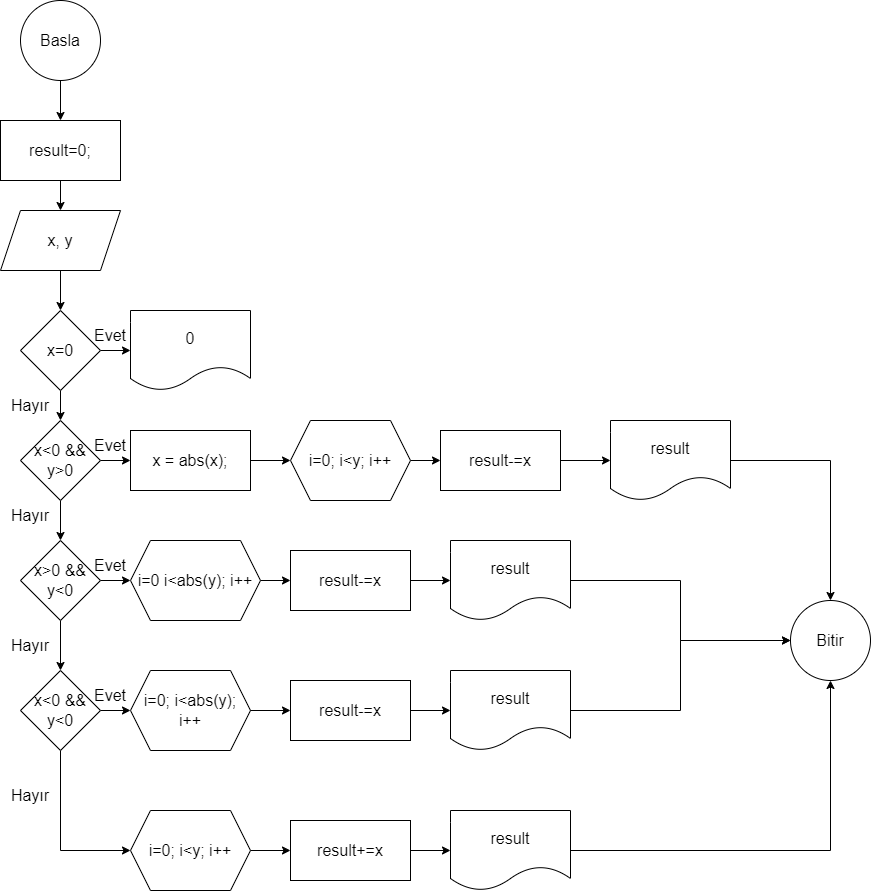

The diagram above was exported from draw.io. Its source (the exported page's mxGraphModel, read from the mxfile embedded in the PNG):
<mxGraphModel dx="880" dy="434" grid="1" gridSize="10" guides="1" tooltips="1" connect="1" arrows="1" fold="1" page="1" pageScale="1" pageWidth="827" pageHeight="1169" math="0" shadow="0">
  <root>
    <mxCell id="0" />
    <mxCell id="1" parent="0" />
    <mxCell id="6reFYyTDJyNqwcRjjfdm-2" value="" style="edgeStyle=orthogonalEdgeStyle;rounded=0;orthogonalLoop=1;jettySize=auto;html=1;fontSize=16;" parent="1" source="YAUAaTG_5YBYdszFAslY-1" target="6reFYyTDJyNqwcRjjfdm-1" edge="1">
      <mxGeometry relative="1" as="geometry" />
    </mxCell>
    <mxCell id="YAUAaTG_5YBYdszFAslY-1" value="&lt;font style=&quot;font-size: 16px;&quot;&gt;Basla&lt;/font&gt;" style="ellipse;whiteSpace=wrap;html=1;aspect=fixed;fontSize=16;" parent="1" vertex="1">
      <mxGeometry x="130" y="50" width="80" height="80" as="geometry" />
    </mxCell>
    <mxCell id="6reFYyTDJyNqwcRjjfdm-7" value="" style="edgeStyle=orthogonalEdgeStyle;rounded=0;orthogonalLoop=1;jettySize=auto;html=1;fontSize=16;" parent="1" source="YAUAaTG_5YBYdszFAslY-2" target="6reFYyTDJyNqwcRjjfdm-4" edge="1">
      <mxGeometry relative="1" as="geometry" />
    </mxCell>
    <mxCell id="YAUAaTG_5YBYdszFAslY-2" value="&lt;font style=&quot;font-size: 16px;&quot;&gt;x, y&lt;/font&gt;" style="shape=parallelogram;perimeter=parallelogramPerimeter;whiteSpace=wrap;html=1;fixedSize=1;fontSize=16;" parent="1" vertex="1">
      <mxGeometry x="110" y="260" width="120" height="60" as="geometry" />
    </mxCell>
    <mxCell id="YAUAaTG_5YBYdszFAslY-27" value="&lt;font style=&quot;font-size: 16px;&quot;&gt;Bitir&lt;/font&gt;" style="ellipse;whiteSpace=wrap;html=1;aspect=fixed;fontSize=16;" parent="1" vertex="1">
      <mxGeometry x="900" y="650" width="80" height="80" as="geometry" />
    </mxCell>
    <mxCell id="6reFYyTDJyNqwcRjjfdm-3" value="" style="edgeStyle=orthogonalEdgeStyle;rounded=0;orthogonalLoop=1;jettySize=auto;html=1;fontSize=16;" parent="1" source="6reFYyTDJyNqwcRjjfdm-1" target="YAUAaTG_5YBYdszFAslY-2" edge="1">
      <mxGeometry relative="1" as="geometry" />
    </mxCell>
    <mxCell id="6reFYyTDJyNqwcRjjfdm-1" value="result=0;" style="rounded=0;whiteSpace=wrap;html=1;fontSize=16;" parent="1" vertex="1">
      <mxGeometry x="110" y="170" width="120" height="60" as="geometry" />
    </mxCell>
    <mxCell id="6reFYyTDJyNqwcRjjfdm-6" value="" style="edgeStyle=orthogonalEdgeStyle;rounded=0;orthogonalLoop=1;jettySize=auto;html=1;fontSize=16;" parent="1" source="6reFYyTDJyNqwcRjjfdm-4" target="6reFYyTDJyNqwcRjjfdm-5" edge="1">
      <mxGeometry relative="1" as="geometry" />
    </mxCell>
    <mxCell id="6reFYyTDJyNqwcRjjfdm-11" value="" style="edgeStyle=orthogonalEdgeStyle;rounded=0;orthogonalLoop=1;jettySize=auto;html=1;fontSize=16;" parent="1" source="6reFYyTDJyNqwcRjjfdm-4" target="6reFYyTDJyNqwcRjjfdm-10" edge="1">
      <mxGeometry relative="1" as="geometry" />
    </mxCell>
    <mxCell id="6reFYyTDJyNqwcRjjfdm-4" value="x=0" style="rhombus;whiteSpace=wrap;html=1;fontSize=16;" parent="1" vertex="1">
      <mxGeometry x="130" y="360" width="80" height="80" as="geometry" />
    </mxCell>
    <mxCell id="6reFYyTDJyNqwcRjjfdm-5" value="0" style="shape=document;whiteSpace=wrap;html=1;boundedLbl=1;fontSize=16;" parent="1" vertex="1">
      <mxGeometry x="240" y="360" width="120" height="80" as="geometry" />
    </mxCell>
    <mxCell id="6reFYyTDJyNqwcRjjfdm-8" value="Evet" style="text;strokeColor=none;align=center;fillColor=none;html=1;verticalAlign=middle;whiteSpace=wrap;rounded=0;fontSize=16;" parent="1" vertex="1">
      <mxGeometry x="190" y="370" width="60" height="30" as="geometry" />
    </mxCell>
    <mxCell id="6reFYyTDJyNqwcRjjfdm-9" value="Hayır" style="text;strokeColor=none;align=center;fillColor=none;html=1;verticalAlign=middle;whiteSpace=wrap;rounded=0;fontSize=16;" parent="1" vertex="1">
      <mxGeometry x="110" y="440" width="60" height="30" as="geometry" />
    </mxCell>
    <mxCell id="6reFYyTDJyNqwcRjjfdm-13" value="" style="edgeStyle=orthogonalEdgeStyle;rounded=0;orthogonalLoop=1;jettySize=auto;html=1;fontSize=16;" parent="1" source="6reFYyTDJyNqwcRjjfdm-10" target="6reFYyTDJyNqwcRjjfdm-12" edge="1">
      <mxGeometry relative="1" as="geometry" />
    </mxCell>
    <mxCell id="6reFYyTDJyNqwcRjjfdm-22" value="" style="edgeStyle=orthogonalEdgeStyle;rounded=0;orthogonalLoop=1;jettySize=auto;html=1;fontSize=16;" parent="1" source="6reFYyTDJyNqwcRjjfdm-10" target="6reFYyTDJyNqwcRjjfdm-21" edge="1">
      <mxGeometry relative="1" as="geometry" />
    </mxCell>
    <mxCell id="6reFYyTDJyNqwcRjjfdm-10" value="x&amp;lt;0 &amp;amp;&amp;amp; y&amp;gt;0" style="rhombus;whiteSpace=wrap;html=1;fontSize=16;" parent="1" vertex="1">
      <mxGeometry x="130" y="470" width="80" height="80" as="geometry" />
    </mxCell>
    <mxCell id="6reFYyTDJyNqwcRjjfdm-15" value="" style="edgeStyle=orthogonalEdgeStyle;rounded=0;orthogonalLoop=1;jettySize=auto;html=1;fontSize=16;" parent="1" source="6reFYyTDJyNqwcRjjfdm-12" target="6reFYyTDJyNqwcRjjfdm-14" edge="1">
      <mxGeometry relative="1" as="geometry" />
    </mxCell>
    <mxCell id="6reFYyTDJyNqwcRjjfdm-12" value="x = abs(x);" style="whiteSpace=wrap;html=1;fontSize=16;" parent="1" vertex="1">
      <mxGeometry x="240" y="480" width="120" height="60" as="geometry" />
    </mxCell>
    <mxCell id="6reFYyTDJyNqwcRjjfdm-17" value="" style="edgeStyle=orthogonalEdgeStyle;rounded=0;orthogonalLoop=1;jettySize=auto;html=1;fontSize=16;" parent="1" source="6reFYyTDJyNqwcRjjfdm-14" target="6reFYyTDJyNqwcRjjfdm-16" edge="1">
      <mxGeometry relative="1" as="geometry" />
    </mxCell>
    <mxCell id="6reFYyTDJyNqwcRjjfdm-14" value="i=0; i&amp;lt;y; i++" style="shape=hexagon;perimeter=hexagonPerimeter2;whiteSpace=wrap;html=1;fixedSize=1;fontSize=16;" parent="1" vertex="1">
      <mxGeometry x="400" y="470" width="120" height="80" as="geometry" />
    </mxCell>
    <mxCell id="6reFYyTDJyNqwcRjjfdm-19" value="" style="edgeStyle=orthogonalEdgeStyle;rounded=0;orthogonalLoop=1;jettySize=auto;html=1;fontSize=16;" parent="1" source="6reFYyTDJyNqwcRjjfdm-16" target="6reFYyTDJyNqwcRjjfdm-18" edge="1">
      <mxGeometry relative="1" as="geometry" />
    </mxCell>
    <mxCell id="6reFYyTDJyNqwcRjjfdm-16" value="result-=x" style="whiteSpace=wrap;html=1;fontSize=16;" parent="1" vertex="1">
      <mxGeometry x="550" y="480" width="120" height="60" as="geometry" />
    </mxCell>
    <mxCell id="6reFYyTDJyNqwcRjjfdm-51" style="edgeStyle=orthogonalEdgeStyle;rounded=0;orthogonalLoop=1;jettySize=auto;html=1;fontSize=16;" parent="1" source="6reFYyTDJyNqwcRjjfdm-18" target="YAUAaTG_5YBYdszFAslY-27" edge="1">
      <mxGeometry relative="1" as="geometry" />
    </mxCell>
    <mxCell id="6reFYyTDJyNqwcRjjfdm-18" value="result" style="shape=document;whiteSpace=wrap;html=1;boundedLbl=1;fontSize=16;" parent="1" vertex="1">
      <mxGeometry x="720" y="470" width="120" height="80" as="geometry" />
    </mxCell>
    <mxCell id="6reFYyTDJyNqwcRjjfdm-20" value="Evet" style="text;strokeColor=none;align=center;fillColor=none;html=1;verticalAlign=middle;whiteSpace=wrap;rounded=0;fontSize=16;" parent="1" vertex="1">
      <mxGeometry x="190" y="480" width="60" height="30" as="geometry" />
    </mxCell>
    <mxCell id="6reFYyTDJyNqwcRjjfdm-27" value="" style="edgeStyle=orthogonalEdgeStyle;rounded=0;orthogonalLoop=1;jettySize=auto;html=1;fontSize=16;" parent="1" source="6reFYyTDJyNqwcRjjfdm-21" target="6reFYyTDJyNqwcRjjfdm-26" edge="1">
      <mxGeometry relative="1" as="geometry" />
    </mxCell>
    <mxCell id="6reFYyTDJyNqwcRjjfdm-34" value="" style="edgeStyle=orthogonalEdgeStyle;rounded=0;orthogonalLoop=1;jettySize=auto;html=1;fontSize=16;" parent="1" source="6reFYyTDJyNqwcRjjfdm-21" target="6reFYyTDJyNqwcRjjfdm-33" edge="1">
      <mxGeometry relative="1" as="geometry" />
    </mxCell>
    <mxCell id="6reFYyTDJyNqwcRjjfdm-21" value="x&amp;gt;0 &amp;amp;&amp;amp; y&amp;lt;0" style="rhombus;whiteSpace=wrap;html=1;fontSize=16;" parent="1" vertex="1">
      <mxGeometry x="130" y="590" width="80" height="80" as="geometry" />
    </mxCell>
    <mxCell id="6reFYyTDJyNqwcRjjfdm-23" value="Hayır" style="text;strokeColor=none;align=center;fillColor=none;html=1;verticalAlign=middle;whiteSpace=wrap;rounded=0;fontSize=16;" parent="1" vertex="1">
      <mxGeometry x="110" y="550" width="60" height="30" as="geometry" />
    </mxCell>
    <mxCell id="6reFYyTDJyNqwcRjjfdm-29" value="" style="edgeStyle=orthogonalEdgeStyle;rounded=0;orthogonalLoop=1;jettySize=auto;html=1;fontSize=16;" parent="1" source="6reFYyTDJyNqwcRjjfdm-26" target="6reFYyTDJyNqwcRjjfdm-28" edge="1">
      <mxGeometry relative="1" as="geometry" />
    </mxCell>
    <mxCell id="6reFYyTDJyNqwcRjjfdm-26" value="i=0 i&amp;lt;abs(y); i++" style="shape=hexagon;perimeter=hexagonPerimeter2;whiteSpace=wrap;html=1;fixedSize=1;fontSize=16;" parent="1" vertex="1">
      <mxGeometry x="240" y="590" width="130" height="80" as="geometry" />
    </mxCell>
    <mxCell id="6reFYyTDJyNqwcRjjfdm-31" value="" style="edgeStyle=orthogonalEdgeStyle;rounded=0;orthogonalLoop=1;jettySize=auto;html=1;fontSize=16;" parent="1" source="6reFYyTDJyNqwcRjjfdm-28" target="6reFYyTDJyNqwcRjjfdm-30" edge="1">
      <mxGeometry relative="1" as="geometry" />
    </mxCell>
    <mxCell id="6reFYyTDJyNqwcRjjfdm-28" value="result-=x" style="whiteSpace=wrap;html=1;fontSize=16;" parent="1" vertex="1">
      <mxGeometry x="400" y="600" width="120" height="60" as="geometry" />
    </mxCell>
    <mxCell id="6reFYyTDJyNqwcRjjfdm-52" style="edgeStyle=orthogonalEdgeStyle;rounded=0;orthogonalLoop=1;jettySize=auto;html=1;entryX=0;entryY=0.5;entryDx=0;entryDy=0;fontSize=16;" parent="1" source="6reFYyTDJyNqwcRjjfdm-30" target="YAUAaTG_5YBYdszFAslY-27" edge="1">
      <mxGeometry relative="1" as="geometry" />
    </mxCell>
    <mxCell id="6reFYyTDJyNqwcRjjfdm-30" value="result" style="shape=document;whiteSpace=wrap;html=1;boundedLbl=1;fontSize=16;" parent="1" vertex="1">
      <mxGeometry x="560" y="590" width="120" height="80" as="geometry" />
    </mxCell>
    <mxCell id="6reFYyTDJyNqwcRjjfdm-32" value="Evet" style="text;strokeColor=none;align=center;fillColor=none;html=1;verticalAlign=middle;whiteSpace=wrap;rounded=0;fontSize=16;" parent="1" vertex="1">
      <mxGeometry x="190" y="600" width="60" height="30" as="geometry" />
    </mxCell>
    <mxCell id="6reFYyTDJyNqwcRjjfdm-36" value="" style="edgeStyle=orthogonalEdgeStyle;rounded=0;orthogonalLoop=1;jettySize=auto;html=1;fontSize=16;" parent="1" source="6reFYyTDJyNqwcRjjfdm-33" target="6reFYyTDJyNqwcRjjfdm-35" edge="1">
      <mxGeometry relative="1" as="geometry" />
    </mxCell>
    <mxCell id="6reFYyTDJyNqwcRjjfdm-44" style="edgeStyle=orthogonalEdgeStyle;rounded=0;orthogonalLoop=1;jettySize=auto;html=1;entryX=0;entryY=0.5;entryDx=0;entryDy=0;fontSize=16;" parent="1" source="6reFYyTDJyNqwcRjjfdm-33" target="6reFYyTDJyNqwcRjjfdm-42" edge="1">
      <mxGeometry relative="1" as="geometry">
        <Array as="points">
          <mxPoint x="170" y="900" />
        </Array>
      </mxGeometry>
    </mxCell>
    <mxCell id="6reFYyTDJyNqwcRjjfdm-33" value="x&amp;lt;0 &amp;amp;&amp;amp; y&amp;lt;0" style="rhombus;whiteSpace=wrap;html=1;fontSize=16;" parent="1" vertex="1">
      <mxGeometry x="130" y="720" width="80" height="80" as="geometry" />
    </mxCell>
    <mxCell id="6reFYyTDJyNqwcRjjfdm-38" value="" style="edgeStyle=orthogonalEdgeStyle;rounded=0;orthogonalLoop=1;jettySize=auto;html=1;fontSize=16;" parent="1" source="6reFYyTDJyNqwcRjjfdm-35" target="6reFYyTDJyNqwcRjjfdm-37" edge="1">
      <mxGeometry relative="1" as="geometry" />
    </mxCell>
    <mxCell id="6reFYyTDJyNqwcRjjfdm-35" value="i=0; i&amp;lt;abs(y); i++" style="shape=hexagon;perimeter=hexagonPerimeter2;whiteSpace=wrap;html=1;fixedSize=1;fontSize=16;" parent="1" vertex="1">
      <mxGeometry x="240" y="720" width="120" height="80" as="geometry" />
    </mxCell>
    <mxCell id="6reFYyTDJyNqwcRjjfdm-40" value="" style="edgeStyle=orthogonalEdgeStyle;rounded=0;orthogonalLoop=1;jettySize=auto;html=1;fontSize=16;" parent="1" source="6reFYyTDJyNqwcRjjfdm-37" target="6reFYyTDJyNqwcRjjfdm-39" edge="1">
      <mxGeometry relative="1" as="geometry" />
    </mxCell>
    <mxCell id="6reFYyTDJyNqwcRjjfdm-37" value="result-=x" style="whiteSpace=wrap;html=1;fontSize=16;" parent="1" vertex="1">
      <mxGeometry x="400" y="730" width="120" height="60" as="geometry" />
    </mxCell>
    <mxCell id="6reFYyTDJyNqwcRjjfdm-53" style="edgeStyle=orthogonalEdgeStyle;rounded=0;orthogonalLoop=1;jettySize=auto;html=1;fontSize=16;" parent="1" source="6reFYyTDJyNqwcRjjfdm-39" target="YAUAaTG_5YBYdszFAslY-27" edge="1">
      <mxGeometry relative="1" as="geometry" />
    </mxCell>
    <mxCell id="6reFYyTDJyNqwcRjjfdm-39" value="result" style="shape=document;whiteSpace=wrap;html=1;boundedLbl=1;fontSize=16;" parent="1" vertex="1">
      <mxGeometry x="560" y="720" width="120" height="80" as="geometry" />
    </mxCell>
    <mxCell id="6reFYyTDJyNqwcRjjfdm-41" value="Evet" style="text;strokeColor=none;align=center;fillColor=none;html=1;verticalAlign=middle;whiteSpace=wrap;rounded=0;fontSize=16;" parent="1" vertex="1">
      <mxGeometry x="190" y="730" width="60" height="30" as="geometry" />
    </mxCell>
    <mxCell id="6reFYyTDJyNqwcRjjfdm-46" value="" style="edgeStyle=orthogonalEdgeStyle;rounded=0;orthogonalLoop=1;jettySize=auto;html=1;fontSize=16;" parent="1" source="6reFYyTDJyNqwcRjjfdm-42" target="6reFYyTDJyNqwcRjjfdm-45" edge="1">
      <mxGeometry relative="1" as="geometry" />
    </mxCell>
    <mxCell id="6reFYyTDJyNqwcRjjfdm-42" value="i=0; i&amp;lt;y; i++" style="shape=hexagon;perimeter=hexagonPerimeter2;whiteSpace=wrap;html=1;fixedSize=1;fontSize=16;" parent="1" vertex="1">
      <mxGeometry x="240" y="860" width="120" height="80" as="geometry" />
    </mxCell>
    <mxCell id="6reFYyTDJyNqwcRjjfdm-48" value="" style="edgeStyle=orthogonalEdgeStyle;rounded=0;orthogonalLoop=1;jettySize=auto;html=1;fontSize=16;" parent="1" source="6reFYyTDJyNqwcRjjfdm-45" target="6reFYyTDJyNqwcRjjfdm-47" edge="1">
      <mxGeometry relative="1" as="geometry" />
    </mxCell>
    <mxCell id="6reFYyTDJyNqwcRjjfdm-45" value="result+=x" style="whiteSpace=wrap;html=1;fontSize=16;" parent="1" vertex="1">
      <mxGeometry x="400" y="870" width="120" height="60" as="geometry" />
    </mxCell>
    <mxCell id="6reFYyTDJyNqwcRjjfdm-54" style="edgeStyle=orthogonalEdgeStyle;rounded=0;orthogonalLoop=1;jettySize=auto;html=1;entryX=0.5;entryY=1;entryDx=0;entryDy=0;fontSize=16;" parent="1" source="6reFYyTDJyNqwcRjjfdm-47" target="YAUAaTG_5YBYdszFAslY-27" edge="1">
      <mxGeometry relative="1" as="geometry" />
    </mxCell>
    <mxCell id="6reFYyTDJyNqwcRjjfdm-47" value="result" style="shape=document;whiteSpace=wrap;html=1;boundedLbl=1;fontSize=16;" parent="1" vertex="1">
      <mxGeometry x="560" y="860" width="120" height="80" as="geometry" />
    </mxCell>
    <mxCell id="6reFYyTDJyNqwcRjjfdm-49" value="Hayır" style="text;strokeColor=none;align=center;fillColor=none;html=1;verticalAlign=middle;whiteSpace=wrap;rounded=0;fontSize=16;" parent="1" vertex="1">
      <mxGeometry x="110" y="680" width="60" height="30" as="geometry" />
    </mxCell>
    <mxCell id="6reFYyTDJyNqwcRjjfdm-50" value="Hayır" style="text;strokeColor=none;align=center;fillColor=none;html=1;verticalAlign=middle;whiteSpace=wrap;rounded=0;fontSize=16;" parent="1" vertex="1">
      <mxGeometry x="110" y="830" width="60" height="30" as="geometry" />
    </mxCell>
  </root>
</mxGraphModel>